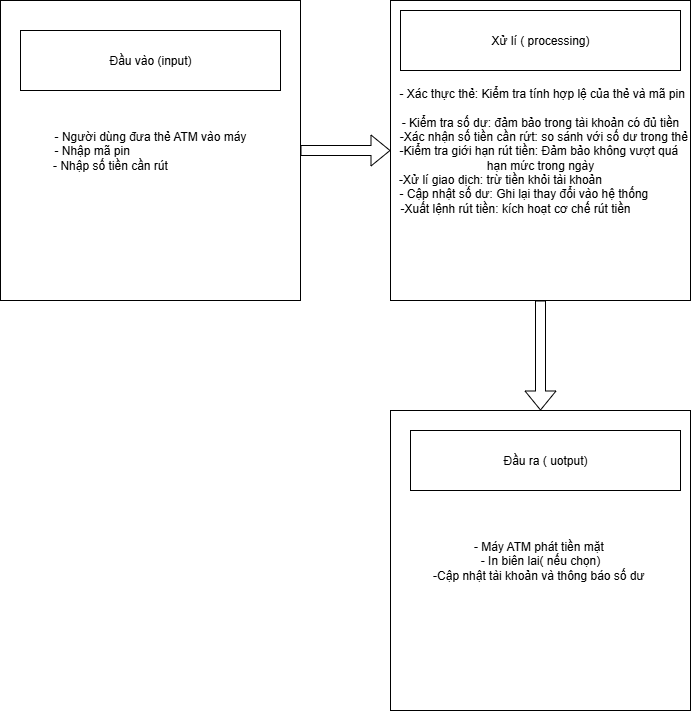

The diagram above was exported from draw.io. Its source (the exported page's mxGraphModel, read from the mxfile embedded in the PNG):
<mxGraphModel dx="1869" dy="1743" grid="1" gridSize="10" guides="1" tooltips="1" connect="1" arrows="1" fold="1" page="1" pageScale="1" pageWidth="827" pageHeight="1169" math="0" shadow="0">
  <root>
    <mxCell id="0" />
    <mxCell id="1" parent="0" />
    <mxCell id="3K6soOV33ZVMN8ZdtYSC-1" value="- Người dùng đưa thẻ ATM vào máy&lt;div&gt;- Nhập mã pin&amp;nbsp; &amp;nbsp; &amp;nbsp; &amp;nbsp; &amp;nbsp; &amp;nbsp; &amp;nbsp; &amp;nbsp; &amp;nbsp; &amp;nbsp; &amp;nbsp; &amp;nbsp; &amp;nbsp; &amp;nbsp; &amp;nbsp; &amp;nbsp; &amp;nbsp; &amp;nbsp;&lt;/div&gt;&lt;div&gt;&amp;nbsp; - Nhập số tiền cần rút&amp;nbsp; &amp;nbsp; &amp;nbsp; &amp;nbsp; &amp;nbsp; &amp;nbsp; &amp;nbsp; &amp;nbsp; &amp;nbsp; &amp;nbsp; &amp;nbsp; &amp;nbsp; &amp;nbsp;&amp;nbsp;&lt;/div&gt;" style="whiteSpace=wrap;html=1;aspect=fixed;" parent="1" vertex="1">
      <mxGeometry x="-790" y="-1150" width="300" height="300" as="geometry" />
    </mxCell>
    <mxCell id="3K6soOV33ZVMN8ZdtYSC-2" value="Đầu vào (input)" style="rounded=0;whiteSpace=wrap;html=1;" parent="1" vertex="1">
      <mxGeometry x="-770" y="-1120" width="260" height="60" as="geometry" />
    </mxCell>
    <mxCell id="3K6soOV33ZVMN8ZdtYSC-3" value="" style="shape=flexArrow;endArrow=classic;html=1;rounded=0;exitX=1;exitY=0.5;exitDx=0;exitDy=0;" parent="1" source="3K6soOV33ZVMN8ZdtYSC-1" edge="1">
      <mxGeometry width="50" height="50" relative="1" as="geometry">
        <mxPoint x="-450" y="-970" as="sourcePoint" />
        <mxPoint x="-400" y="-1000" as="targetPoint" />
      </mxGeometry>
    </mxCell>
    <mxCell id="3K6soOV33ZVMN8ZdtYSC-4" value="&amp;nbsp; - Xác thực thẻ: Kiểm tra tính hợp lệ của thẻ và mã pin&amp;nbsp; &amp;nbsp; &amp;nbsp; &amp;nbsp; &amp;nbsp; &amp;nbsp; &amp;nbsp; &amp;nbsp; &amp;nbsp; &amp;nbsp; &amp;nbsp; &amp;nbsp; &amp;nbsp; &amp;nbsp; &amp;nbsp; &amp;nbsp; &amp;nbsp; &amp;nbsp; &amp;nbsp; &amp;nbsp; &amp;nbsp; &amp;nbsp; &amp;nbsp;&lt;div&gt;- Kiểm tra số dư: đảm bảo trong tài khoản có đủ tiền&lt;/div&gt;&lt;div&gt;&amp;nbsp; -Xác nhận số tiền cần rứt: so sánh với số dư trong thẻ&lt;/div&gt;&lt;div&gt;-Kiểm tra giới hạn rút tiền: Đảm bảo không vượt quá&amp;nbsp; &amp;nbsp;hạn mức trong ngày&amp;nbsp;&lt;/div&gt;&lt;div&gt;-Xử lí giao dịch: trừ tiền khỏi tài khoản&amp;nbsp; &amp;nbsp; &amp;nbsp; &amp;nbsp; &amp;nbsp; &amp;nbsp; &amp;nbsp; &amp;nbsp; &amp;nbsp; &amp;nbsp; &amp;nbsp; &amp;nbsp;&amp;nbsp;&lt;/div&gt;&lt;div&gt;- Cập nhật số dư: Ghi lại thay đổi vào hệ thống&amp;nbsp; &amp;nbsp; &amp;nbsp; &amp;nbsp; &amp;nbsp;&amp;nbsp;&lt;/div&gt;&lt;div&gt;-Xuất lệnh rút tiền: kích hoạt cơ chế rút tiền&amp;nbsp; &amp;nbsp; &amp;nbsp; &amp;nbsp; &amp;nbsp; &amp;nbsp; &amp;nbsp; &amp;nbsp;&lt;/div&gt;" style="whiteSpace=wrap;html=1;aspect=fixed;" parent="1" vertex="1">
      <mxGeometry x="-400" y="-1150" width="300" height="300" as="geometry" />
    </mxCell>
    <mxCell id="3K6soOV33ZVMN8ZdtYSC-6" value="Xử lí ( processing)" style="rounded=0;whiteSpace=wrap;html=1;" parent="1" vertex="1">
      <mxGeometry x="-390" y="-1140" width="280" height="60" as="geometry" />
    </mxCell>
    <mxCell id="3K6soOV33ZVMN8ZdtYSC-8" value="- Máy ATM phát tiền mặt&amp;nbsp;&lt;div&gt;- In biên lai( nếu chọn)&lt;/div&gt;&lt;div&gt;-Cập nhật tài khoản và thông báo số dư&amp;nbsp;&lt;/div&gt;" style="whiteSpace=wrap;html=1;aspect=fixed;" parent="1" vertex="1">
      <mxGeometry x="-400" y="-740" width="300" height="300" as="geometry" />
    </mxCell>
    <mxCell id="3K6soOV33ZVMN8ZdtYSC-9" value="" style="shape=flexArrow;endArrow=classic;html=1;rounded=0;exitX=0.5;exitY=1;exitDx=0;exitDy=0;entryX=0.5;entryY=0;entryDx=0;entryDy=0;" parent="1" source="3K6soOV33ZVMN8ZdtYSC-4" target="3K6soOV33ZVMN8ZdtYSC-8" edge="1">
      <mxGeometry width="50" height="50" relative="1" as="geometry">
        <mxPoint x="-290" y="-700" as="sourcePoint" />
        <mxPoint x="-240" y="-750" as="targetPoint" />
      </mxGeometry>
    </mxCell>
    <mxCell id="3K6soOV33ZVMN8ZdtYSC-10" value="Đầu ra ( uotput)" style="rounded=0;whiteSpace=wrap;html=1;" parent="1" vertex="1">
      <mxGeometry x="-380" y="-720" width="270" height="60" as="geometry" />
    </mxCell>
  </root>
</mxGraphModel>